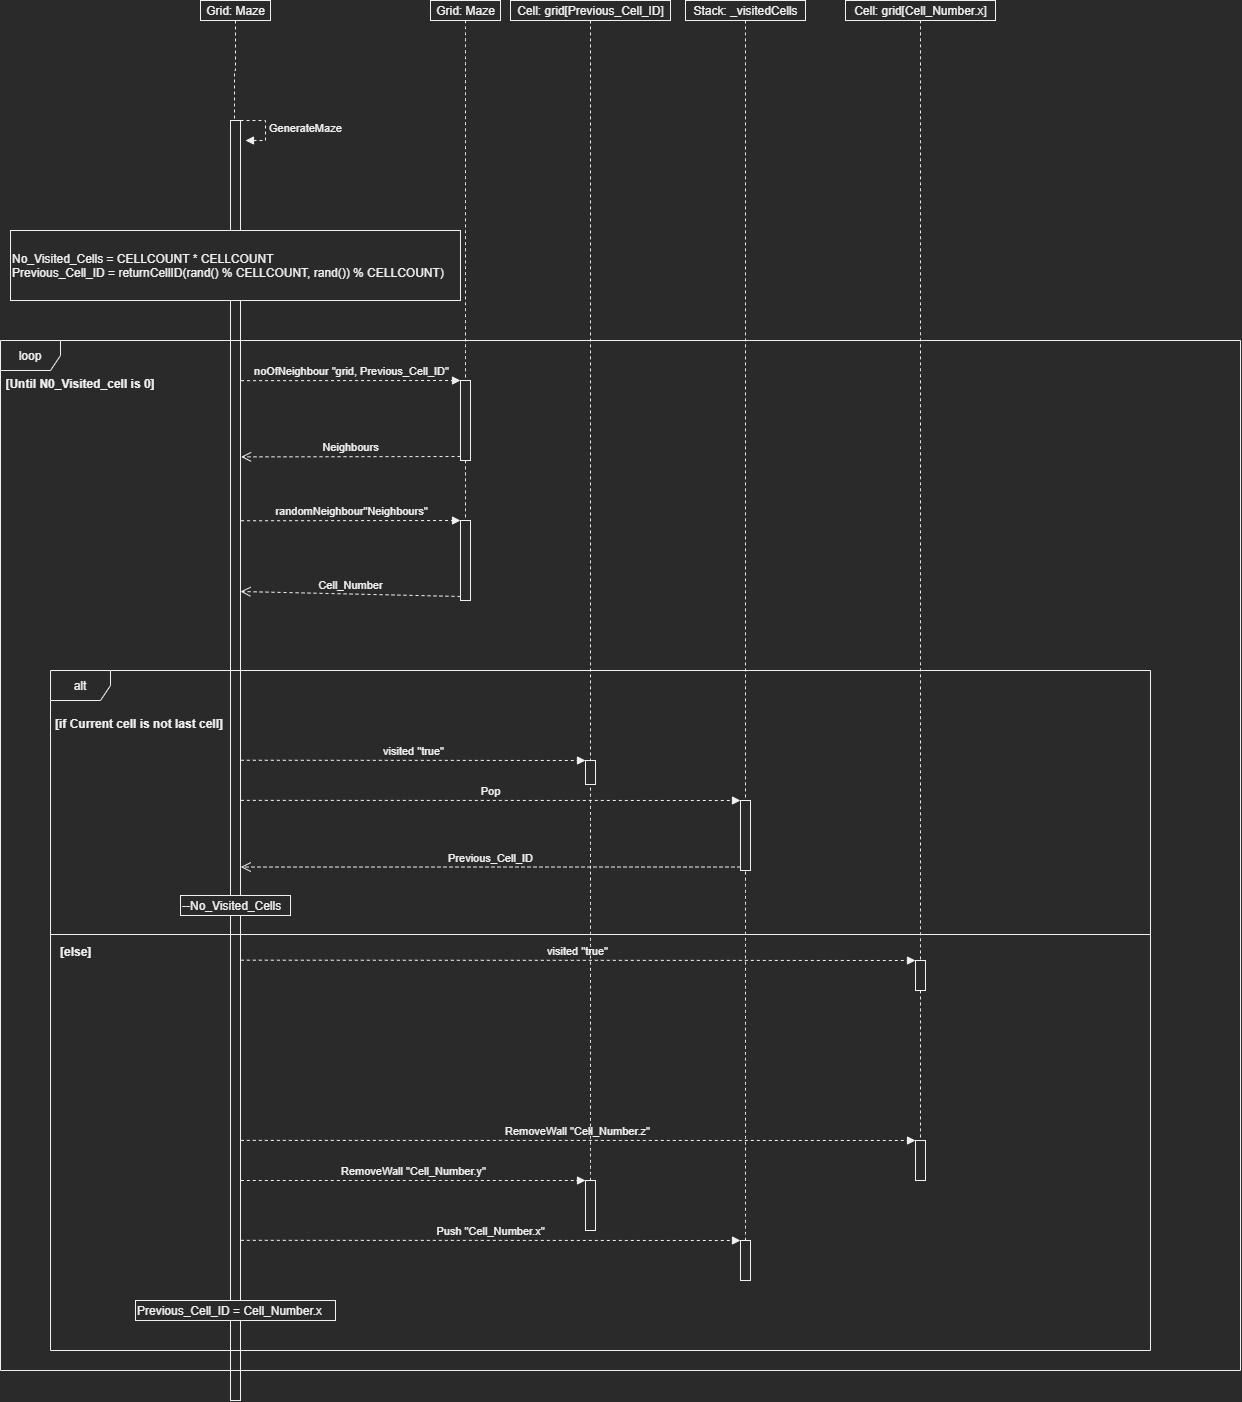

The diagram above was exported from draw.io. Its source (the exported page's mxGraphModel, read from the mxfile embedded in the PNG):
<mxGraphModel dx="2881" dy="1174" grid="1" gridSize="10" guides="1" tooltips="1" connect="1" arrows="1" fold="1" page="1" pageScale="1" pageWidth="850" pageHeight="1100" math="0" shadow="0">
  <root>
    <mxCell id="0" />
    <mxCell id="1" parent="0" />
    <mxCell id="SXOKa283IjmbWuOc_Plt-1" value="" style="html=1;points=[];perimeter=orthogonalPerimeter;" vertex="1" parent="1">
      <mxGeometry x="180" y="120" width="10" height="1280" as="geometry" />
    </mxCell>
    <mxCell id="SXOKa283IjmbWuOc_Plt-4" style="edgeStyle=orthogonalEdgeStyle;rounded=0;orthogonalLoop=1;jettySize=auto;html=1;exitX=0.5;exitY=1;exitDx=0;exitDy=0;entryX=0.4;entryY=0;entryDx=0;entryDy=0;entryPerimeter=0;endArrow=none;endFill=0;dashed=1;" edge="1" parent="1" source="SXOKa283IjmbWuOc_Plt-32" target="SXOKa283IjmbWuOc_Plt-1">
      <mxGeometry relative="1" as="geometry">
        <mxPoint x="185" y="50" as="sourcePoint" />
      </mxGeometry>
    </mxCell>
    <mxCell id="SXOKa283IjmbWuOc_Plt-7" value="loop" style="shape=umlFrame;whiteSpace=wrap;html=1;" vertex="1" parent="1">
      <mxGeometry x="-50" y="340" width="1240" height="1030" as="geometry" />
    </mxCell>
    <mxCell id="SXOKa283IjmbWuOc_Plt-9" value="[Until N0_Visited_cell is 0]" style="text;align=center;fontStyle=1;verticalAlign=middle;spacingLeft=3;spacingRight=3;strokeColor=none;rotatable=0;points=[[0,0.5],[1,0.5]];portConstraint=eastwest;" vertex="1" parent="1">
      <mxGeometry x="-10" y="370" width="80" height="26" as="geometry" />
    </mxCell>
    <mxCell id="SXOKa283IjmbWuOc_Plt-41" value="" style="edgeStyle=orthogonalEdgeStyle;curved=1;rounded=0;orthogonalLoop=1;jettySize=auto;html=1;dashed=1;startArrow=none;startFill=0;endArrow=none;endFill=0;" edge="1" parent="1" source="SXOKa283IjmbWuOc_Plt-10" target="SXOKa283IjmbWuOc_Plt-15">
      <mxGeometry relative="1" as="geometry" />
    </mxCell>
    <mxCell id="SXOKa283IjmbWuOc_Plt-10" value="" style="html=1;points=[];perimeter=orthogonalPerimeter;resizeWidth=1;resizeHeight=1;" vertex="1" parent="1">
      <mxGeometry x="410" y="380" width="10" height="80" as="geometry" />
    </mxCell>
    <mxCell id="SXOKa283IjmbWuOc_Plt-11" value="noOfNeighbour &quot;grid, Previous_Cell_ID&quot;" style="html=1;verticalAlign=bottom;endArrow=block;entryX=0;entryY=0;dashed=1;exitX=0.194;exitY=0.039;exitDx=0;exitDy=0;exitPerimeter=0;" edge="1" target="SXOKa283IjmbWuOc_Plt-10" parent="1" source="SXOKa283IjmbWuOc_Plt-7">
      <mxGeometry relative="1" as="geometry">
        <mxPoint x="190" y="640" as="sourcePoint" />
      </mxGeometry>
    </mxCell>
    <mxCell id="SXOKa283IjmbWuOc_Plt-12" value="Neighbours" style="html=1;verticalAlign=bottom;endArrow=open;dashed=1;endSize=8;exitX=0;exitY=0.95;entryX=0.194;entryY=0.113;entryDx=0;entryDy=0;entryPerimeter=0;" edge="1" source="SXOKa283IjmbWuOc_Plt-10" parent="1" target="SXOKa283IjmbWuOc_Plt-7">
      <mxGeometry relative="1" as="geometry">
        <mxPoint x="190" y="716" as="targetPoint" />
      </mxGeometry>
    </mxCell>
    <mxCell id="SXOKa283IjmbWuOc_Plt-15" value="" style="html=1;points=[];perimeter=orthogonalPerimeter;" vertex="1" parent="1">
      <mxGeometry x="410" y="520" width="10" height="80" as="geometry" />
    </mxCell>
    <mxCell id="SXOKa283IjmbWuOc_Plt-16" value="randomNeighbour&quot;Neighbours&quot;" style="html=1;verticalAlign=bottom;endArrow=block;entryX=0;entryY=0;dashed=1;exitX=0.194;exitY=0.175;exitDx=0;exitDy=0;exitPerimeter=0;" edge="1" target="SXOKa283IjmbWuOc_Plt-15" parent="1" source="SXOKa283IjmbWuOc_Plt-7">
      <mxGeometry relative="1" as="geometry">
        <mxPoint x="190" y="785" as="sourcePoint" />
      </mxGeometry>
    </mxCell>
    <mxCell id="SXOKa283IjmbWuOc_Plt-17" value="Cell_Number" style="html=1;verticalAlign=bottom;endArrow=open;dashed=1;endSize=8;exitX=0;exitY=0.95;" edge="1" source="SXOKa283IjmbWuOc_Plt-15" parent="1">
      <mxGeometry relative="1" as="geometry">
        <mxPoint x="190" y="591" as="targetPoint" />
      </mxGeometry>
    </mxCell>
    <mxCell id="SXOKa283IjmbWuOc_Plt-19" value="alt" style="shape=umlFrame;whiteSpace=wrap;html=1;" vertex="1" parent="1">
      <mxGeometry y="670" width="1100" height="680" as="geometry" />
    </mxCell>
    <mxCell id="SXOKa283IjmbWuOc_Plt-20" value="" style="line;strokeWidth=1;fillColor=none;align=left;verticalAlign=middle;spacingTop=-1;spacingLeft=3;spacingRight=3;rotatable=0;labelPosition=right;points=[];portConstraint=eastwest;" vertex="1" parent="1">
      <mxGeometry y="930" width="1100" height="8" as="geometry" />
    </mxCell>
    <mxCell id="SXOKa283IjmbWuOc_Plt-21" value="[if Current cell is not last cell]" style="text;align=left;fontStyle=1;verticalAlign=middle;spacingLeft=3;spacingRight=3;strokeColor=none;rotatable=0;points=[[0,0.5],[1,0.5]];portConstraint=eastwest;" vertex="1" parent="1">
      <mxGeometry y="710" width="80" height="26" as="geometry" />
    </mxCell>
    <mxCell id="SXOKa283IjmbWuOc_Plt-22" value="[else]" style="text;align=left;fontStyle=1;verticalAlign=middle;spacingLeft=3;spacingRight=3;strokeColor=none;rotatable=0;points=[[0,0.5],[1,0.5]];portConstraint=eastwest;" vertex="1" parent="1">
      <mxGeometry x="5" y="938" width="80" height="26" as="geometry" />
    </mxCell>
    <mxCell id="SXOKa283IjmbWuOc_Plt-28" value="" style="html=1;points=[];perimeter=orthogonalPerimeter;align=left;" vertex="1" parent="1">
      <mxGeometry x="535" y="760" width="10" height="24" as="geometry" />
    </mxCell>
    <mxCell id="SXOKa283IjmbWuOc_Plt-29" value="visited &quot;true&quot;" style="html=1;verticalAlign=bottom;startArrow=none;endArrow=block;startSize=8;dashed=1;startFill=0;exitX=0.173;exitY=0.132;exitDx=0;exitDy=0;exitPerimeter=0;" edge="1" target="SXOKa283IjmbWuOc_Plt-28" parent="1" source="SXOKa283IjmbWuOc_Plt-19">
      <mxGeometry relative="1" as="geometry">
        <mxPoint x="190" y="480" as="sourcePoint" />
      </mxGeometry>
    </mxCell>
    <mxCell id="SXOKa283IjmbWuOc_Plt-33" style="edgeStyle=orthogonalEdgeStyle;curved=1;rounded=0;orthogonalLoop=1;jettySize=auto;html=1;exitX=0.5;exitY=1;exitDx=0;exitDy=0;entryX=0.5;entryY=0.01;entryDx=0;entryDy=0;entryPerimeter=0;dashed=1;startArrow=none;startFill=0;endArrow=none;endFill=0;" edge="1" parent="1" source="SXOKa283IjmbWuOc_Plt-30" target="SXOKa283IjmbWuOc_Plt-28">
      <mxGeometry relative="1" as="geometry" />
    </mxCell>
    <mxCell id="SXOKa283IjmbWuOc_Plt-30" value="Cell: grid[Previous_Cell_ID]" style="html=1;autosize=1;" vertex="1" parent="1">
      <mxGeometry x="460" width="160" height="20" as="geometry" />
    </mxCell>
    <mxCell id="SXOKa283IjmbWuOc_Plt-32" value="Grid: Maze" style="html=1;autosize=1;" vertex="1" parent="1">
      <mxGeometry x="150" width="70" height="20" as="geometry" />
    </mxCell>
    <mxCell id="SXOKa283IjmbWuOc_Plt-38" style="edgeStyle=orthogonalEdgeStyle;curved=1;rounded=0;orthogonalLoop=1;jettySize=auto;html=1;exitX=0.5;exitY=1;exitDx=0;exitDy=0;entryX=0.5;entryY=-0.01;entryDx=0;entryDy=0;entryPerimeter=0;dashed=1;startArrow=none;startFill=0;endArrow=none;endFill=0;" edge="1" parent="1" source="SXOKa283IjmbWuOc_Plt-34" target="SXOKa283IjmbWuOc_Plt-35">
      <mxGeometry relative="1" as="geometry" />
    </mxCell>
    <mxCell id="SXOKa283IjmbWuOc_Plt-34" value="Stack: _visitedCells" style="html=1;autosize=1;" vertex="1" parent="1">
      <mxGeometry x="635" width="120" height="20" as="geometry" />
    </mxCell>
    <mxCell id="SXOKa283IjmbWuOc_Plt-35" value="" style="html=1;points=[];perimeter=orthogonalPerimeter;align=left;" vertex="1" parent="1">
      <mxGeometry x="690" y="800" width="10" height="70" as="geometry" />
    </mxCell>
    <mxCell id="SXOKa283IjmbWuOc_Plt-36" value="Pop" style="html=1;verticalAlign=bottom;endArrow=block;entryX=0;entryY=0;dashed=1;exitX=0.173;exitY=0.191;exitDx=0;exitDy=0;exitPerimeter=0;" edge="1" target="SXOKa283IjmbWuOc_Plt-35" parent="1" source="SXOKa283IjmbWuOc_Plt-19">
      <mxGeometry relative="1" as="geometry">
        <mxPoint x="190" y="530" as="sourcePoint" />
      </mxGeometry>
    </mxCell>
    <mxCell id="SXOKa283IjmbWuOc_Plt-37" value="Previous_Cell_ID" style="html=1;verticalAlign=bottom;endArrow=open;dashed=1;endSize=8;exitX=0;exitY=0.95;entryX=0.173;entryY=0.289;entryDx=0;entryDy=0;entryPerimeter=0;" edge="1" source="SXOKa283IjmbWuOc_Plt-35" parent="1" target="SXOKa283IjmbWuOc_Plt-19">
      <mxGeometry relative="1" as="geometry">
        <mxPoint x="190" y="1167" as="targetPoint" />
      </mxGeometry>
    </mxCell>
    <mxCell id="SXOKa283IjmbWuOc_Plt-42" style="edgeStyle=orthogonalEdgeStyle;curved=1;rounded=0;orthogonalLoop=1;jettySize=auto;html=1;exitX=0.5;exitY=1;exitDx=0;exitDy=0;entryX=0.5;entryY=0;entryDx=0;entryDy=0;entryPerimeter=0;dashed=1;startArrow=none;startFill=0;endArrow=none;endFill=0;" edge="1" parent="1" source="SXOKa283IjmbWuOc_Plt-31" target="SXOKa283IjmbWuOc_Plt-10">
      <mxGeometry relative="1" as="geometry" />
    </mxCell>
    <mxCell id="SXOKa283IjmbWuOc_Plt-31" value="Grid: Maze" style="html=1;autosize=1;" vertex="1" parent="1">
      <mxGeometry x="380" width="70" height="20" as="geometry" />
    </mxCell>
    <mxCell id="SXOKa283IjmbWuOc_Plt-44" value="GenerateMaze" style="edgeStyle=orthogonalEdgeStyle;html=1;align=left;spacingLeft=2;endArrow=block;rounded=0;entryX=1;entryY=0;dashed=1;" edge="1" parent="1">
      <mxGeometry relative="1" as="geometry">
        <mxPoint x="190" y="120" as="sourcePoint" />
        <Array as="points">
          <mxPoint x="215" y="120" />
        </Array>
        <mxPoint x="195" y="140" as="targetPoint" />
      </mxGeometry>
    </mxCell>
    <mxCell id="SXOKa283IjmbWuOc_Plt-57" value="" style="edgeStyle=orthogonalEdgeStyle;curved=1;rounded=0;orthogonalLoop=1;jettySize=auto;html=1;dashed=1;startArrow=none;startFill=0;endArrow=none;endFill=0;" edge="1" parent="1" source="SXOKa283IjmbWuOc_Plt-48" target="SXOKa283IjmbWuOc_Plt-55">
      <mxGeometry relative="1" as="geometry" />
    </mxCell>
    <mxCell id="SXOKa283IjmbWuOc_Plt-48" value="" style="html=1;points=[];perimeter=orthogonalPerimeter;align=left;" vertex="1" parent="1">
      <mxGeometry x="865" y="960" width="10" height="30" as="geometry" />
    </mxCell>
    <mxCell id="SXOKa283IjmbWuOc_Plt-49" value="visited &quot;true&quot;" style="html=1;verticalAlign=bottom;startArrow=none;endArrow=block;startSize=8;dashed=1;startFill=0;exitX=0.173;exitY=0.426;exitDx=0;exitDy=0;exitPerimeter=0;" edge="1" target="SXOKa283IjmbWuOc_Plt-48" parent="1" source="SXOKa283IjmbWuOc_Plt-19">
      <mxGeometry relative="1" as="geometry">
        <mxPoint x="190" y="1300" as="sourcePoint" />
      </mxGeometry>
    </mxCell>
    <mxCell id="SXOKa283IjmbWuOc_Plt-53" style="edgeStyle=orthogonalEdgeStyle;curved=1;rounded=0;orthogonalLoop=1;jettySize=auto;html=1;exitX=0.5;exitY=1;exitDx=0;exitDy=0;entryX=0.5;entryY=0.067;entryDx=0;entryDy=0;entryPerimeter=0;dashed=1;startArrow=none;startFill=0;endArrow=none;endFill=0;" edge="1" parent="1" source="SXOKa283IjmbWuOc_Plt-51" target="SXOKa283IjmbWuOc_Plt-48">
      <mxGeometry relative="1" as="geometry" />
    </mxCell>
    <mxCell id="SXOKa283IjmbWuOc_Plt-51" value="Cell: grid[Cell_Number.x]" style="html=1;autosize=1;" vertex="1" parent="1">
      <mxGeometry x="795" width="150" height="20" as="geometry" />
    </mxCell>
    <mxCell id="SXOKa283IjmbWuOc_Plt-54" value="No_Visited_Cells = CELLCOUNT * CELLCOUNT&lt;br&gt;Previous_Cell_ID = returnCellID(rand() % CELLCOUNT, rand()) % CELLCOUNT)" style="rounded=0;whiteSpace=wrap;html=1;align=left;autosize=1;" vertex="1" parent="1">
      <mxGeometry x="-40" y="230" width="450" height="70" as="geometry" />
    </mxCell>
    <mxCell id="SXOKa283IjmbWuOc_Plt-55" value="" style="html=1;points=[];perimeter=orthogonalPerimeter;align=left;" vertex="1" parent="1">
      <mxGeometry x="865" y="1140" width="10" height="40" as="geometry" />
    </mxCell>
    <mxCell id="SXOKa283IjmbWuOc_Plt-56" value="RemoveWall &quot;Cell_Number.z&quot;" style="html=1;verticalAlign=bottom;startArrow=none;endArrow=block;startSize=8;dashed=1;startFill=0;exitX=0.173;exitY=0.691;exitDx=0;exitDy=0;exitPerimeter=0;" edge="1" target="SXOKa283IjmbWuOc_Plt-55" parent="1" source="SXOKa283IjmbWuOc_Plt-19">
      <mxGeometry relative="1" as="geometry">
        <mxPoint x="190" y="1360" as="sourcePoint" />
      </mxGeometry>
    </mxCell>
    <mxCell id="SXOKa283IjmbWuOc_Plt-60" style="edgeStyle=orthogonalEdgeStyle;curved=1;rounded=0;orthogonalLoop=1;jettySize=auto;html=1;dashed=1;startArrow=none;startFill=0;endArrow=none;endFill=0;" edge="1" parent="1" source="SXOKa283IjmbWuOc_Plt-58" target="SXOKa283IjmbWuOc_Plt-28">
      <mxGeometry relative="1" as="geometry" />
    </mxCell>
    <mxCell id="SXOKa283IjmbWuOc_Plt-58" value="" style="html=1;points=[];perimeter=orthogonalPerimeter;align=left;" vertex="1" parent="1">
      <mxGeometry x="535" y="1180" width="10" height="50" as="geometry" />
    </mxCell>
    <mxCell id="SXOKa283IjmbWuOc_Plt-59" value="RemoveWall &quot;Cell_Number.y&quot;" style="html=1;verticalAlign=bottom;startArrow=none;endArrow=block;startSize=8;dashed=1;startFill=0;exitX=0.173;exitY=0.75;exitDx=0;exitDy=0;exitPerimeter=0;" edge="1" target="SXOKa283IjmbWuOc_Plt-58" parent="1" source="SXOKa283IjmbWuOc_Plt-19">
      <mxGeometry relative="1" as="geometry">
        <mxPoint x="190" y="1410" as="sourcePoint" />
      </mxGeometry>
    </mxCell>
    <mxCell id="SXOKa283IjmbWuOc_Plt-63" style="edgeStyle=orthogonalEdgeStyle;curved=1;rounded=0;orthogonalLoop=1;jettySize=auto;html=1;dashed=1;startArrow=none;startFill=0;endArrow=none;endFill=0;" edge="1" parent="1" source="SXOKa283IjmbWuOc_Plt-61" target="SXOKa283IjmbWuOc_Plt-35">
      <mxGeometry relative="1" as="geometry" />
    </mxCell>
    <mxCell id="SXOKa283IjmbWuOc_Plt-61" value="" style="html=1;points=[];perimeter=orthogonalPerimeter;align=left;" vertex="1" parent="1">
      <mxGeometry x="690" y="1240" width="10" height="40" as="geometry" />
    </mxCell>
    <mxCell id="SXOKa283IjmbWuOc_Plt-62" value="Push &quot;Cell_Number.x&quot;" style="html=1;verticalAlign=bottom;startArrow=none;endArrow=block;startSize=8;dashed=1;startFill=0;exitX=0.173;exitY=0.838;exitDx=0;exitDy=0;exitPerimeter=0;" edge="1" target="SXOKa283IjmbWuOc_Plt-61" parent="1" source="SXOKa283IjmbWuOc_Plt-19">
      <mxGeometry relative="1" as="geometry">
        <mxPoint x="190" y="1470" as="sourcePoint" />
      </mxGeometry>
    </mxCell>
    <mxCell id="SXOKa283IjmbWuOc_Plt-64" value="Previous_Cell_ID = Cell_Number.x" style="rounded=0;whiteSpace=wrap;html=1;align=left;autosize=1;" vertex="1" parent="1">
      <mxGeometry x="85" y="1300" width="200" height="20" as="geometry" />
    </mxCell>
    <mxCell id="SXOKa283IjmbWuOc_Plt-65" value="--No_Visited_Cells" style="rounded=0;whiteSpace=wrap;html=1;align=left;autosize=1;" vertex="1" parent="1">
      <mxGeometry x="130" y="895" width="110" height="20" as="geometry" />
    </mxCell>
  </root>
</mxGraphModel>